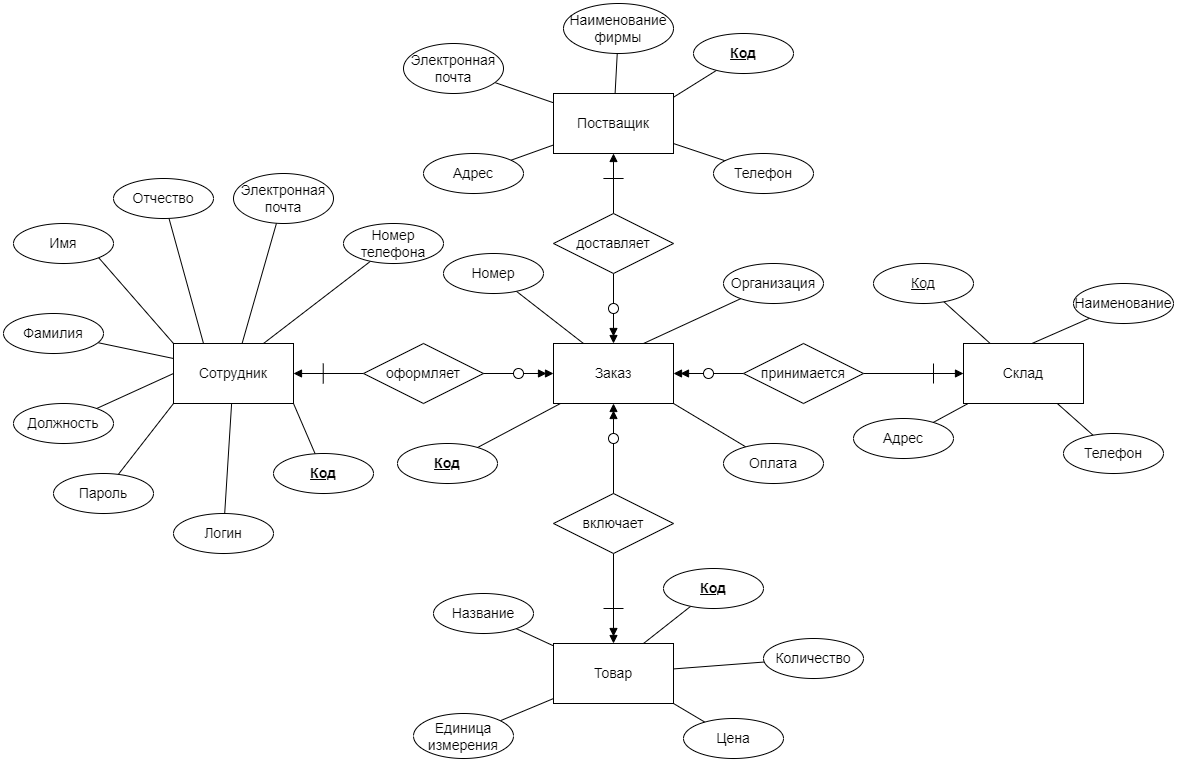

The diagram above was exported from draw.io. Its source (the exported page's mxGraphModel, read from the mxfile embedded in the PNG):
<mxGraphModel dx="1348" dy="1880" grid="1" gridSize="10" guides="1" tooltips="1" connect="1" arrows="1" fold="1" page="1" pageScale="1" pageWidth="827" pageHeight="1169" math="0" shadow="0">
  <root>
    <mxCell id="0" />
    <mxCell id="1" parent="0" />
    <mxCell id="U-RPilOY57-ElZwTmUOu-67" style="orthogonalLoop=1;jettySize=auto;html=1;exitX=1;exitY=1;exitDx=0;exitDy=0;fontSize=14;endArrow=none;endFill=0;strokeColor=default;" edge="1" parent="1" source="U-RPilOY57-ElZwTmUOu-1" target="U-RPilOY57-ElZwTmUOu-37">
      <mxGeometry relative="1" as="geometry" />
    </mxCell>
    <mxCell id="U-RPilOY57-ElZwTmUOu-68" style="orthogonalLoop=1;jettySize=auto;html=1;fontSize=14;endArrow=none;endFill=0;rounded=0;" edge="1" parent="1" source="U-RPilOY57-ElZwTmUOu-1" target="U-RPilOY57-ElZwTmUOu-54">
      <mxGeometry relative="1" as="geometry" />
    </mxCell>
    <mxCell id="U-RPilOY57-ElZwTmUOu-69" style="edgeStyle=none;rounded=0;orthogonalLoop=1;jettySize=auto;html=1;exitX=0;exitY=1;exitDx=0;exitDy=0;strokeColor=default;fontSize=14;endArrow=none;endFill=0;" edge="1" parent="1" source="U-RPilOY57-ElZwTmUOu-1" target="U-RPilOY57-ElZwTmUOu-41">
      <mxGeometry relative="1" as="geometry" />
    </mxCell>
    <mxCell id="U-RPilOY57-ElZwTmUOu-70" style="edgeStyle=none;rounded=0;orthogonalLoop=1;jettySize=auto;html=1;exitX=0;exitY=0.5;exitDx=0;exitDy=0;strokeColor=default;fontSize=14;endArrow=none;endFill=0;" edge="1" parent="1" source="U-RPilOY57-ElZwTmUOu-1" target="U-RPilOY57-ElZwTmUOu-45">
      <mxGeometry relative="1" as="geometry" />
    </mxCell>
    <mxCell id="U-RPilOY57-ElZwTmUOu-71" style="edgeStyle=none;rounded=0;orthogonalLoop=1;jettySize=auto;html=1;exitX=0;exitY=0.25;exitDx=0;exitDy=0;strokeColor=default;fontSize=14;endArrow=none;endFill=0;" edge="1" parent="1" source="U-RPilOY57-ElZwTmUOu-1" target="U-RPilOY57-ElZwTmUOu-43">
      <mxGeometry relative="1" as="geometry" />
    </mxCell>
    <mxCell id="U-RPilOY57-ElZwTmUOu-72" style="edgeStyle=none;rounded=0;orthogonalLoop=1;jettySize=auto;html=1;exitX=0;exitY=0;exitDx=0;exitDy=0;entryX=1;entryY=1;entryDx=0;entryDy=0;strokeColor=default;fontSize=14;endArrow=none;endFill=0;" edge="1" parent="1" source="U-RPilOY57-ElZwTmUOu-1" target="U-RPilOY57-ElZwTmUOu-42">
      <mxGeometry relative="1" as="geometry" />
    </mxCell>
    <mxCell id="U-RPilOY57-ElZwTmUOu-73" style="edgeStyle=none;rounded=0;orthogonalLoop=1;jettySize=auto;html=1;exitX=0.25;exitY=0;exitDx=0;exitDy=0;strokeColor=default;fontSize=14;endArrow=none;endFill=0;" edge="1" parent="1" source="U-RPilOY57-ElZwTmUOu-1" target="U-RPilOY57-ElZwTmUOu-47">
      <mxGeometry relative="1" as="geometry" />
    </mxCell>
    <mxCell id="U-RPilOY57-ElZwTmUOu-74" style="edgeStyle=none;rounded=0;orthogonalLoop=1;jettySize=auto;html=1;strokeColor=default;fontSize=14;endArrow=none;endFill=0;" edge="1" parent="1" source="U-RPilOY57-ElZwTmUOu-1" target="U-RPilOY57-ElZwTmUOu-44">
      <mxGeometry relative="1" as="geometry" />
    </mxCell>
    <mxCell id="U-RPilOY57-ElZwTmUOu-75" style="edgeStyle=none;rounded=0;orthogonalLoop=1;jettySize=auto;html=1;exitX=0.75;exitY=0;exitDx=0;exitDy=0;strokeColor=default;fontSize=14;endArrow=none;endFill=0;" edge="1" parent="1" source="U-RPilOY57-ElZwTmUOu-1" target="U-RPilOY57-ElZwTmUOu-46">
      <mxGeometry relative="1" as="geometry" />
    </mxCell>
    <mxCell id="U-RPilOY57-ElZwTmUOu-1" value="Сотрудник" style="rounded=0;whiteSpace=wrap;html=1;fontSize=14;" vertex="1" parent="1">
      <mxGeometry x="190" y="270" width="120" height="60" as="geometry" />
    </mxCell>
    <mxCell id="U-RPilOY57-ElZwTmUOu-5" value="" style="edgeStyle=orthogonalEdgeStyle;rounded=0;orthogonalLoop=1;jettySize=auto;html=1;fontSize=14;endArrow=block;endFill=1;" edge="1" parent="1" source="U-RPilOY57-ElZwTmUOu-2" target="U-RPilOY57-ElZwTmUOu-1">
      <mxGeometry relative="1" as="geometry" />
    </mxCell>
    <mxCell id="U-RPilOY57-ElZwTmUOu-8" style="edgeStyle=orthogonalEdgeStyle;rounded=0;orthogonalLoop=1;jettySize=auto;html=1;fontSize=14;endArrow=doubleBlock;endFill=1;startArrow=none;" edge="1" parent="1" source="U-RPilOY57-ElZwTmUOu-121" target="U-RPilOY57-ElZwTmUOu-7">
      <mxGeometry relative="1" as="geometry">
        <mxPoint x="540" y="300" as="sourcePoint" />
      </mxGeometry>
    </mxCell>
    <mxCell id="U-RPilOY57-ElZwTmUOu-2" value="оформляет" style="shape=rhombus;perimeter=rhombusPerimeter;whiteSpace=wrap;html=1;align=center;fontSize=14;" vertex="1" parent="1">
      <mxGeometry x="380" y="270" width="120" height="60" as="geometry" />
    </mxCell>
    <mxCell id="U-RPilOY57-ElZwTmUOu-77" style="edgeStyle=none;rounded=0;orthogonalLoop=1;jettySize=auto;html=1;exitX=0.25;exitY=0;exitDx=0;exitDy=0;strokeColor=default;fontSize=14;endArrow=none;endFill=0;" edge="1" parent="1" source="U-RPilOY57-ElZwTmUOu-7" target="U-RPilOY57-ElZwTmUOu-52">
      <mxGeometry relative="1" as="geometry" />
    </mxCell>
    <mxCell id="U-RPilOY57-ElZwTmUOu-79" style="edgeStyle=none;rounded=0;orthogonalLoop=1;jettySize=auto;html=1;exitX=0.75;exitY=0;exitDx=0;exitDy=0;strokeColor=default;fontSize=14;endArrow=none;endFill=0;" edge="1" parent="1" source="U-RPilOY57-ElZwTmUOu-7" target="U-RPilOY57-ElZwTmUOu-49">
      <mxGeometry relative="1" as="geometry" />
    </mxCell>
    <mxCell id="U-RPilOY57-ElZwTmUOu-80" style="edgeStyle=none;rounded=0;orthogonalLoop=1;jettySize=auto;html=1;exitX=1;exitY=0;exitDx=0;exitDy=0;strokeColor=default;fontSize=14;endArrow=none;endFill=0;" edge="1" parent="1" source="U-RPilOY57-ElZwTmUOu-7" target="U-RPilOY57-ElZwTmUOu-38">
      <mxGeometry relative="1" as="geometry" />
    </mxCell>
    <mxCell id="U-RPilOY57-ElZwTmUOu-82" style="edgeStyle=none;rounded=0;orthogonalLoop=1;jettySize=auto;html=1;exitX=1;exitY=1;exitDx=0;exitDy=0;strokeColor=default;fontSize=14;endArrow=none;endFill=0;" edge="1" parent="1" source="U-RPilOY57-ElZwTmUOu-7" target="U-RPilOY57-ElZwTmUOu-51">
      <mxGeometry relative="1" as="geometry" />
    </mxCell>
    <mxCell id="U-RPilOY57-ElZwTmUOu-7" value="Заказ" style="rounded=0;whiteSpace=wrap;html=1;fontSize=14;" vertex="1" parent="1">
      <mxGeometry x="570" y="270" width="120" height="60" as="geometry" />
    </mxCell>
    <mxCell id="U-RPilOY57-ElZwTmUOu-83" style="edgeStyle=none;rounded=0;orthogonalLoop=1;jettySize=auto;html=1;strokeColor=default;fontSize=14;endArrow=none;endFill=0;" edge="1" parent="1" source="U-RPilOY57-ElZwTmUOu-16" target="U-RPilOY57-ElZwTmUOu-55">
      <mxGeometry relative="1" as="geometry" />
    </mxCell>
    <mxCell id="U-RPilOY57-ElZwTmUOu-84" style="edgeStyle=none;rounded=0;orthogonalLoop=1;jettySize=auto;html=1;strokeColor=default;fontSize=14;endArrow=none;endFill=0;" edge="1" parent="1" source="U-RPilOY57-ElZwTmUOu-16" target="U-RPilOY57-ElZwTmUOu-53">
      <mxGeometry relative="1" as="geometry" />
    </mxCell>
    <mxCell id="U-RPilOY57-ElZwTmUOu-85" style="edgeStyle=none;rounded=0;orthogonalLoop=1;jettySize=auto;html=1;strokeColor=default;fontSize=14;endArrow=none;endFill=0;" edge="1" parent="1" source="U-RPilOY57-ElZwTmUOu-16" target="U-RPilOY57-ElZwTmUOu-58">
      <mxGeometry relative="1" as="geometry" />
    </mxCell>
    <mxCell id="U-RPilOY57-ElZwTmUOu-86" style="edgeStyle=none;rounded=0;orthogonalLoop=1;jettySize=auto;html=1;exitX=0.25;exitY=1;exitDx=0;exitDy=0;strokeColor=default;fontSize=14;endArrow=none;endFill=0;" edge="1" parent="1" source="U-RPilOY57-ElZwTmUOu-16" target="U-RPilOY57-ElZwTmUOu-39">
      <mxGeometry relative="1" as="geometry" />
    </mxCell>
    <mxCell id="U-RPilOY57-ElZwTmUOu-87" style="edgeStyle=none;rounded=0;orthogonalLoop=1;jettySize=auto;html=1;strokeColor=default;fontSize=14;endArrow=none;endFill=0;" edge="1" parent="1" source="U-RPilOY57-ElZwTmUOu-16" target="U-RPilOY57-ElZwTmUOu-57">
      <mxGeometry relative="1" as="geometry" />
    </mxCell>
    <mxCell id="U-RPilOY57-ElZwTmUOu-16" value="Постващик" style="rounded=0;whiteSpace=wrap;html=1;fontSize=14;" vertex="1" parent="1">
      <mxGeometry x="570" y="20" width="120" height="60" as="geometry" />
    </mxCell>
    <mxCell id="U-RPilOY57-ElZwTmUOu-17" value="" style="edgeStyle=orthogonalEdgeStyle;rounded=0;orthogonalLoop=1;jettySize=auto;html=1;fontSize=14;endArrow=block;endFill=1;" edge="1" parent="1" source="U-RPilOY57-ElZwTmUOu-19" target="U-RPilOY57-ElZwTmUOu-16">
      <mxGeometry relative="1" as="geometry" />
    </mxCell>
    <mxCell id="U-RPilOY57-ElZwTmUOu-117" style="edgeStyle=none;rounded=0;orthogonalLoop=1;jettySize=auto;html=1;strokeColor=default;fontSize=14;endArrow=doubleBlock;endFill=1;" edge="1" parent="1" source="U-RPilOY57-ElZwTmUOu-19" target="U-RPilOY57-ElZwTmUOu-7">
      <mxGeometry relative="1" as="geometry" />
    </mxCell>
    <mxCell id="U-RPilOY57-ElZwTmUOu-19" value="доставляет" style="shape=rhombus;perimeter=rhombusPerimeter;whiteSpace=wrap;html=1;align=center;fontSize=14;" vertex="1" parent="1">
      <mxGeometry x="570" y="140" width="120" height="60" as="geometry" />
    </mxCell>
    <mxCell id="U-RPilOY57-ElZwTmUOu-26" style="edgeStyle=orthogonalEdgeStyle;rounded=0;orthogonalLoop=1;jettySize=auto;html=1;fontSize=14;endArrow=doubleBlock;endFill=1;" edge="1" parent="1" source="U-RPilOY57-ElZwTmUOu-27" target="U-RPilOY57-ElZwTmUOu-28">
      <mxGeometry relative="1" as="geometry" />
    </mxCell>
    <mxCell id="U-RPilOY57-ElZwTmUOu-118" style="edgeStyle=none;rounded=0;orthogonalLoop=1;jettySize=auto;html=1;entryX=0.5;entryY=1;entryDx=0;entryDy=0;strokeColor=default;fontSize=14;endArrow=doubleBlock;endFill=1;startArrow=none;" edge="1" parent="1" source="U-RPilOY57-ElZwTmUOu-119" target="U-RPilOY57-ElZwTmUOu-7">
      <mxGeometry relative="1" as="geometry" />
    </mxCell>
    <mxCell id="U-RPilOY57-ElZwTmUOu-27" value="включает" style="shape=rhombus;perimeter=rhombusPerimeter;whiteSpace=wrap;html=1;align=center;fontSize=14;" vertex="1" parent="1">
      <mxGeometry x="570" y="420" width="120" height="60" as="geometry" />
    </mxCell>
    <mxCell id="U-RPilOY57-ElZwTmUOu-88" style="edgeStyle=none;rounded=0;orthogonalLoop=1;jettySize=auto;html=1;strokeColor=default;fontSize=14;endArrow=none;endFill=0;" edge="1" parent="1" source="U-RPilOY57-ElZwTmUOu-28" target="U-RPilOY57-ElZwTmUOu-60">
      <mxGeometry relative="1" as="geometry" />
    </mxCell>
    <mxCell id="U-RPilOY57-ElZwTmUOu-89" style="edgeStyle=none;rounded=0;orthogonalLoop=1;jettySize=auto;html=1;exitX=0.75;exitY=0;exitDx=0;exitDy=0;strokeColor=default;fontSize=14;endArrow=none;endFill=0;" edge="1" parent="1" source="U-RPilOY57-ElZwTmUOu-28" target="U-RPilOY57-ElZwTmUOu-40">
      <mxGeometry relative="1" as="geometry" />
    </mxCell>
    <mxCell id="U-RPilOY57-ElZwTmUOu-90" style="edgeStyle=none;rounded=0;orthogonalLoop=1;jettySize=auto;html=1;strokeColor=default;fontSize=14;endArrow=none;endFill=0;" edge="1" parent="1" source="U-RPilOY57-ElZwTmUOu-28" target="U-RPilOY57-ElZwTmUOu-59">
      <mxGeometry relative="1" as="geometry" />
    </mxCell>
    <mxCell id="U-RPilOY57-ElZwTmUOu-91" style="edgeStyle=none;rounded=0;orthogonalLoop=1;jettySize=auto;html=1;strokeColor=default;fontSize=14;endArrow=none;endFill=0;" edge="1" parent="1" source="U-RPilOY57-ElZwTmUOu-28" target="U-RPilOY57-ElZwTmUOu-61">
      <mxGeometry relative="1" as="geometry" />
    </mxCell>
    <mxCell id="U-RPilOY57-ElZwTmUOu-92" style="edgeStyle=none;rounded=0;orthogonalLoop=1;jettySize=auto;html=1;exitX=1;exitY=1;exitDx=0;exitDy=0;strokeColor=default;fontSize=14;endArrow=none;endFill=0;" edge="1" parent="1" source="U-RPilOY57-ElZwTmUOu-28" target="U-RPilOY57-ElZwTmUOu-62">
      <mxGeometry relative="1" as="geometry" />
    </mxCell>
    <mxCell id="U-RPilOY57-ElZwTmUOu-28" value="Товар" style="rounded=0;whiteSpace=wrap;html=1;fontSize=14;" vertex="1" parent="1">
      <mxGeometry x="570" y="570" width="120" height="60" as="geometry" />
    </mxCell>
    <mxCell id="U-RPilOY57-ElZwTmUOu-37" value="Код" style="ellipse;whiteSpace=wrap;html=1;align=center;fontStyle=5;fontSize=14;" vertex="1" parent="1">
      <mxGeometry x="290" y="380" width="100" height="40" as="geometry" />
    </mxCell>
    <mxCell id="U-RPilOY57-ElZwTmUOu-38" value="Код" style="ellipse;whiteSpace=wrap;html=1;align=center;fontStyle=5;fontSize=14;" vertex="1" parent="1">
      <mxGeometry x="414" y="370" width="100" height="40" as="geometry" />
    </mxCell>
    <mxCell id="U-RPilOY57-ElZwTmUOu-39" value="Код" style="ellipse;whiteSpace=wrap;html=1;align=center;fontStyle=5;fontSize=14;" vertex="1" parent="1">
      <mxGeometry x="710" y="-40" width="100" height="40" as="geometry" />
    </mxCell>
    <mxCell id="U-RPilOY57-ElZwTmUOu-40" value="Код" style="ellipse;whiteSpace=wrap;html=1;align=center;fontStyle=5;fontSize=14;" vertex="1" parent="1">
      <mxGeometry x="680" y="495" width="100" height="40" as="geometry" />
    </mxCell>
    <mxCell id="U-RPilOY57-ElZwTmUOu-41" value="Пароль" style="ellipse;whiteSpace=wrap;html=1;align=center;fontSize=14;" vertex="1" parent="1">
      <mxGeometry x="70" y="400" width="100" height="40" as="geometry" />
    </mxCell>
    <mxCell id="U-RPilOY57-ElZwTmUOu-42" value="Имя" style="ellipse;whiteSpace=wrap;html=1;align=center;fontSize=14;" vertex="1" parent="1">
      <mxGeometry x="30" y="150" width="100" height="40" as="geometry" />
    </mxCell>
    <mxCell id="U-RPilOY57-ElZwTmUOu-43" value="Фамилия" style="ellipse;whiteSpace=wrap;html=1;align=center;fontSize=14;" vertex="1" parent="1">
      <mxGeometry x="20" y="240" width="100" height="40" as="geometry" />
    </mxCell>
    <mxCell id="U-RPilOY57-ElZwTmUOu-44" value="Электронная&lt;br&gt;почта" style="ellipse;whiteSpace=wrap;html=1;align=center;fontSize=14;" vertex="1" parent="1">
      <mxGeometry x="250" y="100" width="100" height="50" as="geometry" />
    </mxCell>
    <mxCell id="U-RPilOY57-ElZwTmUOu-45" value="Должность" style="ellipse;whiteSpace=wrap;html=1;align=center;fontSize=14;" vertex="1" parent="1">
      <mxGeometry x="30" y="330" width="100" height="40" as="geometry" />
    </mxCell>
    <mxCell id="U-RPilOY57-ElZwTmUOu-46" value="Номер&lt;br&gt;телефона" style="ellipse;whiteSpace=wrap;html=1;align=center;fontSize=14;" vertex="1" parent="1">
      <mxGeometry x="360" y="150" width="100" height="40" as="geometry" />
    </mxCell>
    <mxCell id="U-RPilOY57-ElZwTmUOu-47" value="Отчество" style="ellipse;whiteSpace=wrap;html=1;align=center;fontSize=14;" vertex="1" parent="1">
      <mxGeometry x="130" y="105" width="100" height="40" as="geometry" />
    </mxCell>
    <mxCell id="U-RPilOY57-ElZwTmUOu-49" value="Организация" style="ellipse;whiteSpace=wrap;html=1;align=center;fontSize=14;" vertex="1" parent="1">
      <mxGeometry x="740" y="190" width="100" height="40" as="geometry" />
    </mxCell>
    <mxCell id="U-RPilOY57-ElZwTmUOu-51" value="Оплата" style="ellipse;whiteSpace=wrap;html=1;align=center;fontSize=14;" vertex="1" parent="1">
      <mxGeometry x="740" y="370" width="100" height="40" as="geometry" />
    </mxCell>
    <mxCell id="U-RPilOY57-ElZwTmUOu-52" value="Номер" style="ellipse;whiteSpace=wrap;html=1;align=center;fontSize=14;" vertex="1" parent="1">
      <mxGeometry x="460" y="180" width="100" height="40" as="geometry" />
    </mxCell>
    <mxCell id="U-RPilOY57-ElZwTmUOu-53" value="Электронная&lt;br&gt;почта" style="ellipse;whiteSpace=wrap;html=1;align=center;fontSize=14;" vertex="1" parent="1">
      <mxGeometry x="420" y="-30" width="100" height="50" as="geometry" />
    </mxCell>
    <mxCell id="U-RPilOY57-ElZwTmUOu-54" value="Логин" style="ellipse;whiteSpace=wrap;html=1;align=center;fontSize=14;" vertex="1" parent="1">
      <mxGeometry x="190" y="440" width="100" height="40" as="geometry" />
    </mxCell>
    <mxCell id="U-RPilOY57-ElZwTmUOu-55" value="Наименование&lt;br&gt;фирмы" style="ellipse;whiteSpace=wrap;html=1;align=center;fontSize=14;" vertex="1" parent="1">
      <mxGeometry x="580" y="-70" width="110" height="50" as="geometry" />
    </mxCell>
    <mxCell id="U-RPilOY57-ElZwTmUOu-57" value="Телефон" style="ellipse;whiteSpace=wrap;html=1;align=center;fontSize=14;" vertex="1" parent="1">
      <mxGeometry x="730" y="80" width="100" height="40" as="geometry" />
    </mxCell>
    <mxCell id="U-RPilOY57-ElZwTmUOu-58" value="Адрес" style="ellipse;whiteSpace=wrap;html=1;align=center;fontSize=14;" vertex="1" parent="1">
      <mxGeometry x="440" y="80" width="100" height="40" as="geometry" />
    </mxCell>
    <mxCell id="U-RPilOY57-ElZwTmUOu-59" value="Количество" style="ellipse;whiteSpace=wrap;html=1;align=center;fontSize=14;" vertex="1" parent="1">
      <mxGeometry x="780" y="565" width="100" height="40" as="geometry" />
    </mxCell>
    <mxCell id="U-RPilOY57-ElZwTmUOu-60" value="Название" style="ellipse;whiteSpace=wrap;html=1;align=center;fontSize=14;" vertex="1" parent="1">
      <mxGeometry x="450" y="520" width="100" height="40" as="geometry" />
    </mxCell>
    <mxCell id="U-RPilOY57-ElZwTmUOu-61" value="Единица&lt;br&gt;измерения" style="ellipse;whiteSpace=wrap;html=1;align=center;fontSize=14;" vertex="1" parent="1">
      <mxGeometry x="430" y="640" width="100" height="45" as="geometry" />
    </mxCell>
    <mxCell id="U-RPilOY57-ElZwTmUOu-62" value="Цена" style="ellipse;whiteSpace=wrap;html=1;align=center;fontSize=14;" vertex="1" parent="1">
      <mxGeometry x="700" y="645" width="100" height="40" as="geometry" />
    </mxCell>
    <mxCell id="U-RPilOY57-ElZwTmUOu-103" value="" style="endArrow=none;html=1;rounded=0;strokeColor=default;fontSize=14;" edge="1" parent="1">
      <mxGeometry width="50" height="50" relative="1" as="geometry">
        <mxPoint x="339.73" y="310" as="sourcePoint" />
        <mxPoint x="339.73" y="290" as="targetPoint" />
      </mxGeometry>
    </mxCell>
    <mxCell id="U-RPilOY57-ElZwTmUOu-106" value="" style="endArrow=none;html=1;rounded=0;strokeColor=default;fontSize=14;" edge="1" parent="1">
      <mxGeometry width="50" height="50" relative="1" as="geometry">
        <mxPoint x="640" y="535" as="sourcePoint" />
        <mxPoint x="620" y="535" as="targetPoint" />
      </mxGeometry>
    </mxCell>
    <mxCell id="U-RPilOY57-ElZwTmUOu-120" value="" style="edgeStyle=none;rounded=0;orthogonalLoop=1;jettySize=auto;html=1;entryX=0.5;entryY=1;entryDx=0;entryDy=0;strokeColor=default;fontSize=14;endArrow=none;endFill=1;" edge="1" parent="1" source="U-RPilOY57-ElZwTmUOu-27" target="U-RPilOY57-ElZwTmUOu-119">
      <mxGeometry relative="1" as="geometry">
        <mxPoint x="630" y="420" as="sourcePoint" />
        <mxPoint x="630" y="330" as="targetPoint" />
      </mxGeometry>
    </mxCell>
    <mxCell id="U-RPilOY57-ElZwTmUOu-119" value="" style="ellipse;whiteSpace=wrap;html=1;aspect=fixed;fontSize=14;" vertex="1" parent="1">
      <mxGeometry x="625" y="360" width="10" height="10" as="geometry" />
    </mxCell>
    <mxCell id="U-RPilOY57-ElZwTmUOu-125" value="" style="endArrow=none;html=1;rounded=0;strokeColor=default;fontSize=14;" edge="1" parent="1">
      <mxGeometry width="50" height="50" relative="1" as="geometry">
        <mxPoint x="619.9" y="105" as="sourcePoint" />
        <mxPoint x="640.09" y="105" as="targetPoint" />
        <Array as="points">
          <mxPoint x="640.09" y="105" />
        </Array>
      </mxGeometry>
    </mxCell>
    <mxCell id="U-RPilOY57-ElZwTmUOu-126" value="" style="edgeStyle=orthogonalEdgeStyle;rounded=0;orthogonalLoop=1;jettySize=auto;html=1;fontSize=14;endArrow=none;endFill=1;startArrow=none;" edge="1" parent="1" source="U-RPilOY57-ElZwTmUOu-2" target="U-RPilOY57-ElZwTmUOu-121">
      <mxGeometry relative="1" as="geometry">
        <mxPoint x="500" y="300" as="sourcePoint" />
        <mxPoint x="570" y="300" as="targetPoint" />
      </mxGeometry>
    </mxCell>
    <mxCell id="U-RPilOY57-ElZwTmUOu-121" value="" style="ellipse;whiteSpace=wrap;html=1;aspect=fixed;fontSize=14;" vertex="1" parent="1">
      <mxGeometry x="530" y="295" width="10" height="10" as="geometry" />
    </mxCell>
    <mxCell id="U-RPilOY57-ElZwTmUOu-127" value="" style="ellipse;whiteSpace=wrap;html=1;aspect=fixed;fontSize=14;" vertex="1" parent="1">
      <mxGeometry x="625" y="230" width="10" height="10" as="geometry" />
    </mxCell>
    <mxCell id="U-RPilOY57-ElZwTmUOu-130" style="edgeStyle=none;rounded=0;orthogonalLoop=1;jettySize=auto;html=1;exitX=0;exitY=0.5;exitDx=0;exitDy=0;strokeColor=default;fontSize=14;endArrow=none;endFill=0;" edge="1" parent="1" source="U-RPilOY57-ElZwTmUOu-134" target="U-RPilOY57-ElZwTmUOu-140">
      <mxGeometry relative="1" as="geometry" />
    </mxCell>
    <mxCell id="U-RPilOY57-ElZwTmUOu-131" style="edgeStyle=none;rounded=0;orthogonalLoop=1;jettySize=auto;html=1;strokeColor=default;fontSize=14;endArrow=none;endFill=0;" edge="1" parent="1" source="U-RPilOY57-ElZwTmUOu-134" target="U-RPilOY57-ElZwTmUOu-138">
      <mxGeometry relative="1" as="geometry" />
    </mxCell>
    <mxCell id="U-RPilOY57-ElZwTmUOu-132" style="edgeStyle=none;rounded=0;orthogonalLoop=1;jettySize=auto;html=1;strokeColor=default;fontSize=14;endArrow=none;endFill=0;" edge="1" parent="1" source="U-RPilOY57-ElZwTmUOu-134" target="U-RPilOY57-ElZwTmUOu-137">
      <mxGeometry relative="1" as="geometry" />
    </mxCell>
    <mxCell id="U-RPilOY57-ElZwTmUOu-133" style="edgeStyle=none;rounded=0;orthogonalLoop=1;jettySize=auto;html=1;strokeColor=default;fontSize=14;endArrow=none;endFill=0;" edge="1" parent="1" source="U-RPilOY57-ElZwTmUOu-134" target="U-RPilOY57-ElZwTmUOu-139">
      <mxGeometry relative="1" as="geometry" />
    </mxCell>
    <mxCell id="U-RPilOY57-ElZwTmUOu-134" value="Склад" style="rounded=0;whiteSpace=wrap;html=1;fontSize=14;" vertex="1" parent="1">
      <mxGeometry x="980" y="270" width="120" height="60" as="geometry" />
    </mxCell>
    <mxCell id="U-RPilOY57-ElZwTmUOu-135" value="" style="edgeStyle=orthogonalEdgeStyle;rounded=0;orthogonalLoop=1;jettySize=auto;html=1;fontSize=14;endArrow=block;endFill=1;" edge="1" parent="1" source="U-RPilOY57-ElZwTmUOu-136" target="U-RPilOY57-ElZwTmUOu-134">
      <mxGeometry relative="1" as="geometry" />
    </mxCell>
    <mxCell id="U-RPilOY57-ElZwTmUOu-142" style="edgeStyle=none;rounded=0;orthogonalLoop=1;jettySize=auto;html=1;strokeColor=default;fontSize=14;endArrow=doubleBlock;endFill=1;" edge="1" parent="1" source="U-RPilOY57-ElZwTmUOu-136" target="U-RPilOY57-ElZwTmUOu-7">
      <mxGeometry relative="1" as="geometry" />
    </mxCell>
    <mxCell id="U-RPilOY57-ElZwTmUOu-136" value="принимается" style="shape=rhombus;perimeter=rhombusPerimeter;whiteSpace=wrap;html=1;align=center;fontSize=14;" vertex="1" parent="1">
      <mxGeometry x="760" y="270" width="120" height="60" as="geometry" />
    </mxCell>
    <mxCell id="U-RPilOY57-ElZwTmUOu-137" value="Адрес" style="ellipse;whiteSpace=wrap;html=1;align=center;fontSize=14;" vertex="1" parent="1">
      <mxGeometry x="870" y="345" width="100" height="40" as="geometry" />
    </mxCell>
    <mxCell id="U-RPilOY57-ElZwTmUOu-138" value="Код" style="ellipse;whiteSpace=wrap;html=1;align=center;fontStyle=4;fontSize=14;" vertex="1" parent="1">
      <mxGeometry x="890" y="190" width="100" height="40" as="geometry" />
    </mxCell>
    <mxCell id="U-RPilOY57-ElZwTmUOu-139" value="Телефон" style="ellipse;whiteSpace=wrap;html=1;align=center;fontSize=14;" vertex="1" parent="1">
      <mxGeometry x="1080" y="360" width="100" height="40" as="geometry" />
    </mxCell>
    <mxCell id="U-RPilOY57-ElZwTmUOu-140" value="Наименование" style="ellipse;whiteSpace=wrap;html=1;align=center;fontSize=14;" vertex="1" parent="1">
      <mxGeometry x="1090" y="210" width="100" height="40" as="geometry" />
    </mxCell>
    <mxCell id="U-RPilOY57-ElZwTmUOu-141" value="" style="endArrow=none;html=1;rounded=0;strokeColor=default;fontSize=14;" edge="1" parent="1">
      <mxGeometry width="50" height="50" relative="1" as="geometry">
        <mxPoint x="950" y="310" as="sourcePoint" />
        <mxPoint x="950" y="290" as="targetPoint" />
      </mxGeometry>
    </mxCell>
    <mxCell id="U-RPilOY57-ElZwTmUOu-143" value="" style="ellipse;whiteSpace=wrap;html=1;aspect=fixed;fontSize=14;" vertex="1" parent="1">
      <mxGeometry x="720" y="295" width="10" height="10" as="geometry" />
    </mxCell>
  </root>
</mxGraphModel>